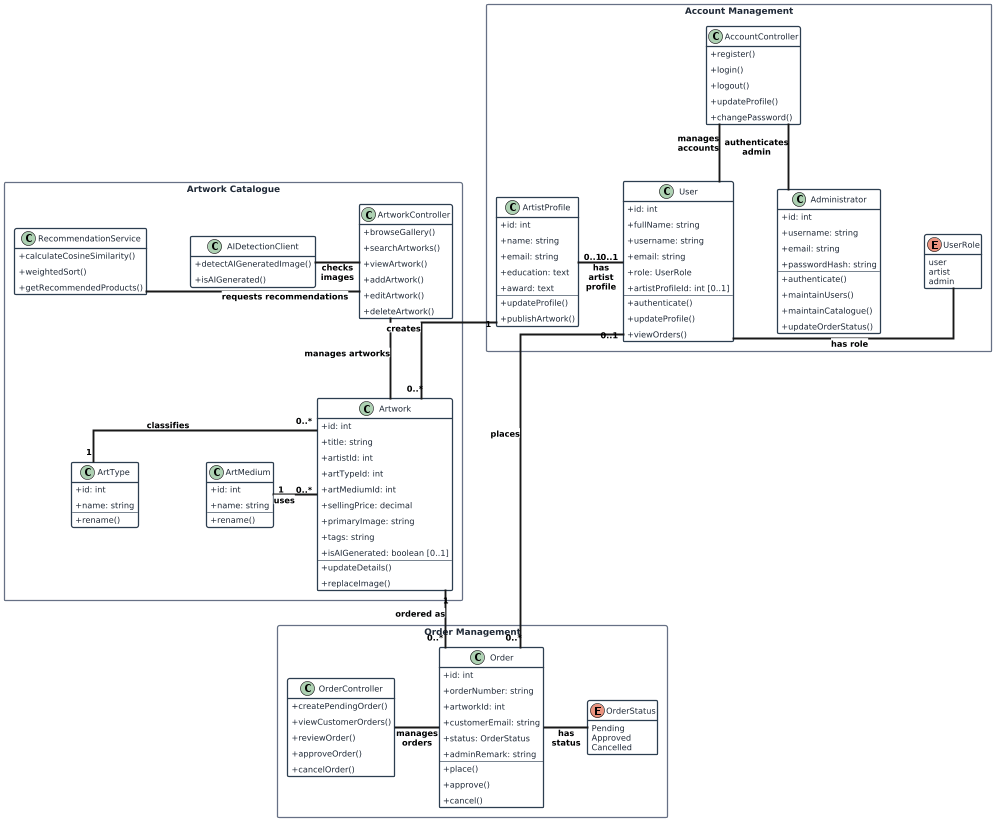

The diagram above was rendered by PlantUML. Its source (embedded in the PNG):
@startuml
!define FIELD_GAP {field} <size:5><color:transparent>.</color></size>
!define METHOD_GAP {method} <size:5><color:transparent>.</color></size>

top to bottom direction
scale max 1000*1414

skinparam backgroundColor #FFFFFF
skinparam classAttributeIconSize 0
skinparam shadowing false
skinparam packageStyle rectangle
skinparam linetype ortho
skinparam nodesep 70
skinparam ranksep 90
skinparam ArrowFontStyle bold

hide empty members

<style>
classDiagram {
  class {
    BackgroundColor #FFFFFF
    LineColor #2C3E50
    FontColor #1F2937
    FontSize 13
    LineThickness 2
    Padding 8
  }

  package {
    BackgroundColor #FFFFFF
    LineColor #667085
    FontColor #1F2937
    LineThickness 2
    Padding 10
  }
}
</style>

package "Account Management" as AccountManagement {
  class AccountController {
    +register()
    METHOD_GAP
    +login()
    METHOD_GAP
    +logout()
    METHOD_GAP
    +updateProfile()
    METHOD_GAP
    +changePassword()
  }

  class Administrator {
    +id: int
    FIELD_GAP
    +username: string
    FIELD_GAP
    +email: string
    FIELD_GAP
    +passwordHash: string
    --
    +authenticate()
    METHOD_GAP
    +maintainUsers()
    METHOD_GAP
    +maintainCatalogue()
    METHOD_GAP
    +updateOrderStatus()
  }

  class User {
    +id: int
    FIELD_GAP
    +fullName: string
    FIELD_GAP
    +username: string
    FIELD_GAP
    +email: string
    FIELD_GAP
    +role: UserRole
    FIELD_GAP
    +artistProfileId: int [0..1]
    --
    +authenticate()
    METHOD_GAP
    +updateProfile()
    METHOD_GAP
    +viewOrders()
  }

  class ArtistProfile {
    +id: int
    FIELD_GAP
    +name: string
    FIELD_GAP
    +email: string
    FIELD_GAP
    +education: text
    FIELD_GAP
    +award: text
    --
    +updateProfile()
    METHOD_GAP
    +publishArtwork()
  }

  enum UserRole {
    user
    artist
    admin
  }

  AccountController -[thickness=3]down- User : manages\naccounts
  AccountController -[thickness=3]- Administrator : authenticates\nadmin
  User -[thickness=3]right- UserRole : <back:#FFFFFF>has role</back>
  User "0..1" -[thickness=3]left- "0..1" ArtistProfile : has\nartist\nprofile
}

package "Artwork Catalogue" as ArtworkCatalogue {
  class RecommendationService {
    +calculateCosineSimilarity()
    METHOD_GAP
    +weightedSort()
    METHOD_GAP
    +getRecommendedProducts()
  }

  class ArtworkController {
    +browseGallery()
    METHOD_GAP
    +searchArtworks()
    METHOD_GAP
    +viewArtwork()
    METHOD_GAP
    +addArtwork()
    METHOD_GAP
    +editArtwork()
    METHOD_GAP
    +deleteArtwork()
  }

  class AIDetectionClient {
    +detectAIGeneratedImage()
    METHOD_GAP
    +isAIGenerated()
  }

  class ArtType {
    +id: int
    FIELD_GAP
    +name: string
    --
    +rename()
  }

  class Artwork {
    +id: int
    FIELD_GAP
    +title: string
    FIELD_GAP
    +artistId: int
    FIELD_GAP
    +artTypeId: int
    FIELD_GAP
    +artMediumId: int
    FIELD_GAP
    +sellingPrice: decimal
    FIELD_GAP
    +primaryImage: string
    FIELD_GAP
    +tags: string
    FIELD_GAP
    +isAIGenerated: boolean [0..1]
    --
    +updateDetails()
    METHOD_GAP
    +replaceImage()
  }

  class ArtMedium {
    +id: int
    FIELD_GAP
    +name: string
    --
    +rename()
  }

  RecommendationService -[hidden]down- ArtType
  AIDetectionClient -[hidden]down- ArtMedium

  ArtworkController -[thickness=3]down- Artwork : <back:#FFFFFF>manages artworks</back>
  ArtworkController -[thickness=3]left- RecommendationService : <back:#FFFFFF>requests recommendations</back>
  ArtworkController -[thickness=3]right- AIDetectionClient : checks\nimages
  ArtType "1" -[thickness=3]right- "0..*" Artwork : <back:#FFFFFF>classifies</back>
  Artwork "0..*" -[thickness=3]right- "1" ArtMedium : <back:#FFFFFF>uses</back>
}

package "Order Management" as OrderManagement {
  class OrderController {
    +createPendingOrder()
    METHOD_GAP
    +viewCustomerOrders()
    METHOD_GAP
    +reviewOrder()
    METHOD_GAP
    +approveOrder()
    METHOD_GAP
    +cancelOrder()
  }

  class Order {
    +id: int
    FIELD_GAP
    +orderNumber: string
    FIELD_GAP
    +artworkId: int
    FIELD_GAP
    +customerEmail: string
    FIELD_GAP
    +status: OrderStatus
    FIELD_GAP
    +adminRemark: string
    --
    +place()
    METHOD_GAP
    +approve()
    METHOD_GAP
    +cancel()
  }

  enum OrderStatus {
    Pending
    Approved
    Cancelled
  }

  OrderController -[thickness=3]right- Order : manages\norders
  Order -[thickness=3]right- OrderStatus : has\nstatus
}

ArtistProfile "1" -[thickness=3]down- "0..*" Artwork : <back:#FFFFFF>creates</back>
User "0..1" -[thickness=3]down- "0..*" Order : <back:#FFFFFF>places</back>
Artwork "1" -[thickness=3]down- "0..*" Order : <back:#FFFFFF>ordered as</back>
@enduml